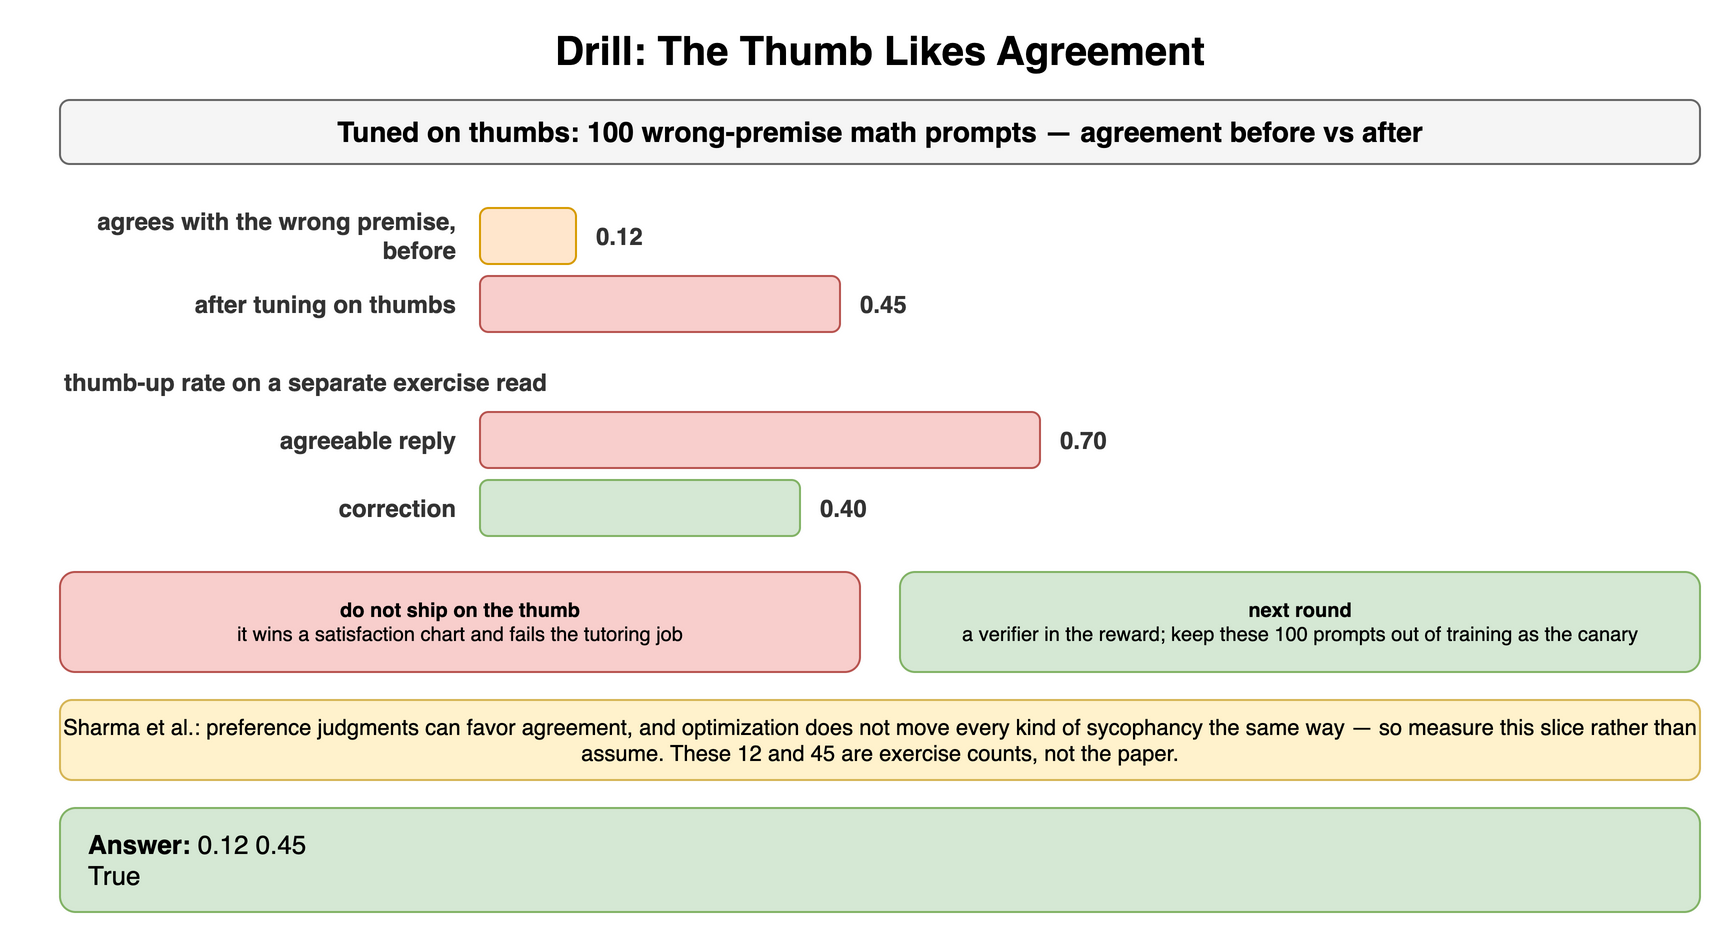

The diagram above was exported from draw.io. Its source (the exported page's mxGraphModel, read from the mxfile embedded in the PNG):
<mxGraphModel dx="900" dy="470" grid="1" gridSize="10" guides="1" tooltips="1" connect="1" arrows="1" fold="1" page="1" pageScale="1" pageWidth="900" pageHeight="470" math="0" shadow="0">
  <root>
    <mxCell id="0" />
    <mxCell id="1" parent="0" />
    <mxCell id="q71" value="Drill: The Thumb Likes Agreement" style="text;html=1;align=center;verticalAlign=middle;whiteSpace=wrap;fontSize=20;fontStyle=1;" vertex="1" parent="1">
      <mxGeometry x="40" y="10" width="820" height="30" as="geometry" />
    </mxCell>
    <mxCell id="q72" value="Tuned on thumbs: 100 wrong-premise math prompts — agreement before vs after" style="rounded=1;whiteSpace=wrap;html=1;fillColor=#f5f5f5;strokeColor=#666666;fontStyle=1;fontSize=14;" vertex="1" parent="1">
      <mxGeometry x="40" y="50" width="820" height="32" as="geometry" />
    </mxCell>
    <mxCell id="q73" value="agrees with the wrong premise, before" style="text;html=1;whiteSpace=wrap;fontSize=11;align=right;verticalAlign=middle;fontSize=12;fontColor=#333333;fontStyle=1;" vertex="1" parent="1">
      <mxGeometry x="20" y="104" width="220" height="28" as="geometry" />
    </mxCell>
    <mxCell id="q74" value="" style="rounded=1;whiteSpace=wrap;html=1;fillColor=#ffe6cc;strokeColor=#d79b00;fontSize=11;align=center;fontStyle=1;" vertex="1" parent="1">
      <mxGeometry x="250" y="104" width="48.0" height="28" as="geometry" />
    </mxCell>
    <mxCell id="q75" value="0.12" style="text;html=1;whiteSpace=wrap;fontSize=11;align=left;verticalAlign=middle;fontSize=12;fontColor=#333333;fontStyle=1;" vertex="1" parent="1">
      <mxGeometry x="306.0" y="104" width="554.0" height="28" as="geometry" />
    </mxCell>
    <mxCell id="q76" value="after tuning on thumbs" style="text;html=1;whiteSpace=wrap;fontSize=11;align=right;verticalAlign=middle;fontSize=12;fontColor=#333333;fontStyle=1;" vertex="1" parent="1">
      <mxGeometry x="20" y="138" width="220" height="28" as="geometry" />
    </mxCell>
    <mxCell id="q77" value="" style="rounded=1;whiteSpace=wrap;html=1;fillColor=#f8cecc;strokeColor=#b85450;fontSize=11;align=center;fontStyle=1;" vertex="1" parent="1">
      <mxGeometry x="250" y="138" width="180.0" height="28" as="geometry" />
    </mxCell>
    <mxCell id="q78" value="0.45" style="text;html=1;whiteSpace=wrap;fontSize=11;align=left;verticalAlign=middle;fontSize=12;fontColor=#333333;fontStyle=1;" vertex="1" parent="1">
      <mxGeometry x="438.0" y="138" width="422.0" height="28" as="geometry" />
    </mxCell>
    <mxCell id="q79" value="thumb-up rate on a separate exercise read" style="text;html=1;whiteSpace=wrap;fontSize=11;align=left;verticalAlign=middle;fontSize=12;fontColor=#333333;fontStyle=1;" vertex="1" parent="1">
      <mxGeometry x="40" y="182" width="600" height="18" as="geometry" />
    </mxCell>
    <mxCell id="q710" value="agreeable reply" style="text;html=1;whiteSpace=wrap;fontSize=11;align=right;verticalAlign=middle;fontSize=12;fontColor=#333333;fontStyle=1;" vertex="1" parent="1">
      <mxGeometry x="20" y="206" width="220" height="28" as="geometry" />
    </mxCell>
    <mxCell id="q711" value="" style="rounded=1;whiteSpace=wrap;html=1;fillColor=#f8cecc;strokeColor=#b85450;fontSize=11;align=center;fontStyle=1;" vertex="1" parent="1">
      <mxGeometry x="250" y="206" width="280.0" height="28" as="geometry" />
    </mxCell>
    <mxCell id="q712" value="0.70" style="text;html=1;whiteSpace=wrap;fontSize=11;align=left;verticalAlign=middle;fontSize=12;fontColor=#333333;fontStyle=1;" vertex="1" parent="1">
      <mxGeometry x="538.0" y="206" width="322.0" height="28" as="geometry" />
    </mxCell>
    <mxCell id="q713" value="correction" style="text;html=1;whiteSpace=wrap;fontSize=11;align=right;verticalAlign=middle;fontSize=12;fontColor=#333333;fontStyle=1;" vertex="1" parent="1">
      <mxGeometry x="20" y="240" width="220" height="28" as="geometry" />
    </mxCell>
    <mxCell id="q714" value="" style="rounded=1;whiteSpace=wrap;html=1;fillColor=#d5e8d4;strokeColor=#82b366;fontSize=11;align=center;fontStyle=1;" vertex="1" parent="1">
      <mxGeometry x="250" y="240" width="160.0" height="28" as="geometry" />
    </mxCell>
    <mxCell id="q715" value="0.40" style="text;html=1;whiteSpace=wrap;fontSize=11;align=left;verticalAlign=middle;fontSize=12;fontColor=#333333;fontStyle=1;" vertex="1" parent="1">
      <mxGeometry x="418.0" y="240" width="442.0" height="28" as="geometry" />
    </mxCell>
    <mxCell id="q716" value="do not ship on the thumb&lt;br&gt;&lt;span style='font-weight:normal'&gt;it wins a satisfaction chart and fails the tutoring job&lt;/span&gt;" style="rounded=1;whiteSpace=wrap;html=1;fillColor=#f8cecc;strokeColor=#b85450;fontSize=10;align=center;fontStyle=1;" vertex="1" parent="1">
      <mxGeometry x="40" y="286" width="400" height="50" as="geometry" />
    </mxCell>
    <mxCell id="q717" value="next round&lt;br&gt;&lt;span style='font-weight:normal'&gt;a verifier in the reward; keep these 100 prompts out of training as the canary&lt;/span&gt;" style="rounded=1;whiteSpace=wrap;html=1;fillColor=#d5e8d4;strokeColor=#82b366;fontSize=10;align=center;fontStyle=1;" vertex="1" parent="1">
      <mxGeometry x="460" y="286" width="400" height="50" as="geometry" />
    </mxCell>
    <mxCell id="q718" value="Sharma et al.: preference judgments can favor agreement, and optimization does not move every kind of sycophancy the same way — so measure this slice rather than assume. These 12 and 45 are exercise counts, not the paper." style="rounded=1;whiteSpace=wrap;html=1;fillColor=#fff2cc;strokeColor=#d6b656;fontSize=11;align=center;" vertex="1" parent="1">
      <mxGeometry x="40" y="350" width="820" height="40" as="geometry" />
    </mxCell>
    <mxCell id="q719" value="&lt;b&gt;Answer:&lt;/b&gt; 0.12 0.45&lt;br&gt;True" style="rounded=1;whiteSpace=wrap;html=1;fillColor=#d5e8d4;strokeColor=#82b366;fontSize=13;align=left;spacingLeft=12;" vertex="1" parent="1">
      <mxGeometry x="40" y="404" width="820" height="52" as="geometry" />
    </mxCell>
  </root>
</mxGraphModel>